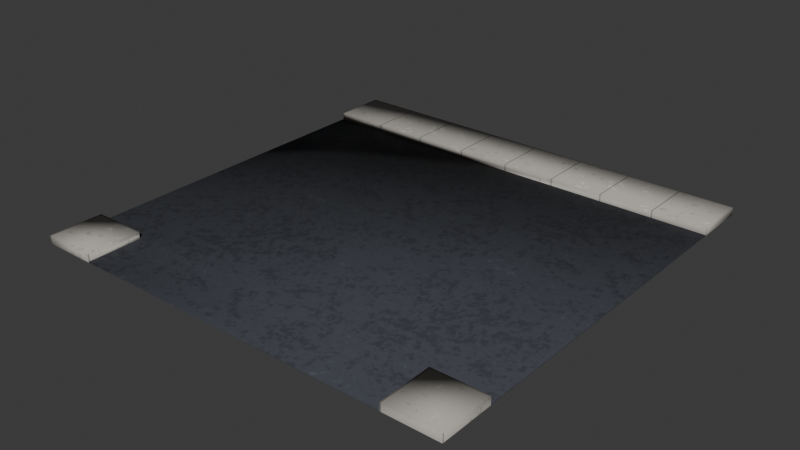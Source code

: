 # Source: road_t.blend  (saved by Blender 5.2.45; exported with 4.5.12 LTS)
import bpy
from mathutils import Matrix  # noqa: F401  (used for matrix-valued properties, if any)

bpy.ops.wm.read_factory_settings(use_empty=True)
scene = bpy.context.scene
scene.name = 'Scene'

# ---- collections
col_road_t = bpy.data.collections.new('road_t'); scene.collection.children.link(col_road_t)

# ---- images (referenced by path relative to the original .blend; pixels are not part of the script)
import os
ASSET_DIR = os.environ.get("B2B_ASSET_DIR", "")  # directory of the original .blend (textures are referenced by path, not embedded)
HERE = os.path.dirname(os.path.abspath(__file__))  # packed textures are extracted next to this script under _unpacked/

def load_image(name, relpath, width, height, colorspace="sRGB"):
    """Load a texture the original file referenced (path relative to the .blend, or extracted next to this script)."""
    p = next((c for c in (os.path.join(HERE, relpath), os.path.join(ASSET_DIR, relpath)) if relpath and os.path.exists(c)), "")
    if p:
        img = bpy.data.images.load(p, check_existing=True)
        img.name = name
    else:  # same state as the original file: an image datablock whose file is absent (Cycles renders it pink)
        img = bpy.data.images.new(name, width, height)
        img.source = "FILE"
        img.filepath = "//" + (relpath or name)
    img.colorspace_settings.name = colorspace
    return img
img_env_asphalt = load_image('env_asphalt', '_unpacked/asphalt.25be124b.png', 512, 512, 'sRGB')
img_env_concrete = load_image('env_concrete', '_unpacked/concrete.ad65e524.png', 512, 512, 'sRGB')

# ---- materials (node trees are filled in below, after node groups)
mat_env_asphalt = bpy.data.materials.new('Env_Asphalt')
mat_env_asphalt.diffuse_color = (0.4342, 0.4342, 0.4342, 1.0)
mat_env_asphalt.roughness = 0.9
mat_env_concrete = bpy.data.materials.new('Env_Concrete')
mat_env_concrete.diffuse_color = (0.4508, 0.4233, 0.3712, 1.0)
mat_env_concrete.roughness = 0.9

# ---- material node trees
mat_env_asphalt.use_nodes = True; mat_env_asphalt.node_tree.nodes.clear()
_N = mat_env_asphalt.node_tree.nodes; _L = mat_env_asphalt.node_tree.links
n0 = _N.new('ShaderNodeBsdfPrincipled'); n0.name = 'Principled BSDF'; n0.location = (-200, 100)
n0.inputs[2].default_value = 0.9
n0.inputs[10].default_value = 0.005
n0.inputs[13].default_value = 0.25
n1 = _N.new('ShaderNodeOutputMaterial'); n1.name = 'Material Output'; n1.location = (200, 100)
n2 = _N.new('ShaderNodeTexImage'); n2.name = 'Image Texture'; n2.location = (-400, 200)
n2.image = img_env_asphalt
_L.new(n0.outputs[0], n1.inputs[0])
_L.new(n2.outputs[0], n0.inputs[0])
n1.is_active_output = True
mat_env_concrete.use_nodes = True; mat_env_concrete.node_tree.nodes.clear()
_N = mat_env_concrete.node_tree.nodes; _L = mat_env_concrete.node_tree.links
n0 = _N.new('ShaderNodeBsdfPrincipled'); n0.name = 'Principled BSDF'; n0.location = (-200, 100)
n0.inputs[2].default_value = 0.9
n0.inputs[10].default_value = 0.005
n0.inputs[13].default_value = 0.25
n1 = _N.new('ShaderNodeOutputMaterial'); n1.name = 'Material Output'; n1.location = (200, 100)
n2 = _N.new('ShaderNodeTexImage'); n2.name = 'Image Texture'; n2.location = (-400, 200)
n2.image = img_env_concrete
_L.new(n0.outputs[0], n1.inputs[0])
_L.new(n2.outputs[0], n0.inputs[0])
n1.is_active_output = True

# ---- world
world_world = bpy.data.worlds.new('World'); scene.world = world_world
world_world.use_nodes = True; world_world.node_tree.nodes.clear()
_N = world_world.node_tree.nodes; _L = world_world.node_tree.links
n0 = _N.new('ShaderNodeOutputWorld'); n0.name = 'World Output'; n0.location = (200, 100)
n1 = _N.new('ShaderNodeBackground'); n1.name = 'Background'; n1.location = (-200, 100)
n1.inputs[0].default_value = (0.05088, 0.05088, 0.05088, 1.0)
_L.new(n1.outputs[0], n0.inputs[0])
n0.is_active_output = True
world_world.color = (0.05088, 0.05088, 0.05088)
world_world.sun_shadow_jitter_overblur = 0.0

# ---- meshes
me_ground = bpy.data.meshes.new('Ground')
me_ground.from_pydata([(-3.0, -3.0, 0.0), (3.0, -3.0, 0.0), (3.0, 3.0, 0.0), (-3.0, 3.0, 0.0), (-3.0, -3.0, 0.02), (3.0, -3.0, 0.02), (3.0, 3.0, 0.02), (-3.0, 3.0, 0.02), (-4.0, -3.0, 0.0), (-4.0, 3.0, 0.0), (-4.0, -3.0, 0.02), (-4.0, 3.0, 0.02), (4.0, -3.0, 0.0), (4.0, 3.0, 0.0), (4.0, -3.0, 0.02), (4.0, 3.0, 0.02), (-3.0, -4.0, 0.0), (3.0, -4.0, 0.0), (-3.0, -4.0, 0.02), (3.0, -4.0, 0.02), (3.0, 4.0, 0.0), (-3.0, 4.0, 0.0), (-3.0, 3.0, 0.15), (3.0, 3.0, 0.15), (3.0, 4.0, 0.15), (-3.0, 4.0, 0.15), (-4.0, -4.0, 0.0), (-4.0, -4.0, 0.15), (-3.0, -4.0, 0.15), (-3.0, -3.0, 0.15), (-4.0, -3.0, 0.15), (-4.0, 4.0, 0.0), (-4.0, 3.0, 0.15), (-4.0, 4.0, 0.15), (4.0, -4.0, 0.0), (3.0, -4.0, 0.15), (4.0, -4.0, 0.15), (4.0, -3.0, 0.15), (3.0, -3.0, 0.15), (4.0, 4.0, 0.0), (4.0, 3.0, 0.15), (4.0, 4.0, 0.15)], [], [(4, 5, 6, 7), (0, 1, 5, 4), (1, 2, 6, 5), (2, 3, 7, 6), (3, 0, 4, 7), (10, 4, 7, 11), (8, 0, 4, 10), (3, 9, 11, 7), (9, 8, 10, 11), (5, 14, 15, 6), (1, 12, 14, 5), (12, 13, 15, 14), (13, 2, 6, 15), (18, 19, 5, 4), (16, 17, 19, 18), (17, 1, 5, 19), (0, 16, 18, 4), (22, 23, 24, 25), (3, 2, 23, 22), (2, 20, 24, 23), (20, 21, 25, 24), (21, 3, 22, 25), (27, 28, 29, 30), (26, 16, 28, 27), (16, 0, 29, 28), (0, 8, 30, 29), (8, 26, 27, 30), (32, 22, 25, 33), (9, 3, 22, 32), (21, 31, 33, 25), (31, 9, 32, 33), (35, 36, 37, 38), (17, 34, 36, 35), (34, 12, 37, 36), (12, 1, 38, 37), (1, 17, 35, 38), (23, 40, 41, 24), (2, 13, 40, 23), (13, 39, 41, 40), (39, 20, 24, 41)])
me_ground.polygons.foreach_set('use_smooth', [True] * 40)
me_ground.polygons.foreach_set('material_index', [0, 0, 0, 0, 0, 0, 0, 0, 0, 0, 0, 0, 0, 0, 0, 0, 0, 1, 1, 1, 1, 1, 1, 1, 1, 1, 1, 1, 1, 1, 1, 1, 1, 1, 1, 1, 1, 1, 1, 1])
_k = set([(0, 1), (0, 3), (0, 4), (0, 8), (0, 16), (0, 29), (1, 2), (1, 5), (1, 12), (1, 17), (1, 38), (2, 3), (2, 6), (2, 13), (2, 20), (2, 23), (3, 7), (3, 9), (3, 21), (3, 22), (4, 5), (4, 7), (4, 10), (4, 18), (5, 6), (5, 14), (5, 19), (6, 7), (6, 15), (7, 11), (8, 9), (8, 10), (8, 26), (8, 30), (9, 11), (9, 31), (9, 32), (10, 11), (12, 13), (12, 14), (12, 34), (12, 37), (13, 15), (13, 39), (13, 40), (14, 15), (16, 17), (16, 18), (16, 26), (16, 28), (17, 19), (17, 34), (17, 35), (18, 19), (20, 21), (20, 24), (20, 39), (21, 25), (21, 31), (22, 23), (22, 25), (22, 32), (23, 24), (23, 40), (24, 25), (24, 41), (25, 33), (26, 27), (27, 28), (27, 30), (28, 29), (29, 30), (31, 33), (32, 33), (34, 36), (35, 36), (35, 38), (36, 37), (37, 38), (39, 41), (40, 41)])
me_ground.attributes.new('sharp_edge', 'BOOLEAN', 'EDGE').data.foreach_set('value', [ (min(e.vertices), max(e.vertices)) in _k for e in me_ground.edges])
_uv = me_ground.uv_layers.new(name='Float2')
_uv.uv.foreach_set('vector', [-0.75, -0.75, 0.75, -0.75, 0.75, 0.75, -0.75, 0.75, -0.75, 0.0, 0.75, 0.0, 0.75, 0.005, -0.75, 0.005, -0.75, 0.0, 0.75, 0.0, 0.75, 0.005, -0.75, 0.005, -0.75, 0.0, 0.75, 0.0, 0.75, 0.005, -0.75, 0.005, -0.75, 0.0, 0.75, 0.0, 0.75, 0.005, -0.75, 0.005, -1.0, -0.75, -0.75, -0.75, -0.75, 0.75, -1.0, 0.75, -1.0, 0.0, -0.75, 0.0, -0.75, 0.005, -1.0, 0.005, 0.75, 0.0, 1.0, 0.0, 1.0, 0.005, 0.75, 0.005, -0.75, 0.0, 0.75, 0.0, 0.75, 0.005, -0.75, 0.005, 0.75, -0.75, 1.0, -0.75, 1.0, 0.75, 0.75, 0.75, 0.75, 0.0, 1.0, 0.0, 1.0, 0.005, 0.75, 0.005, -0.75, 0.0, 0.75, 0.0, 0.75, 0.005, -0.75, 0.005, -1.0, 0.0, -0.75, 0.0, -0.75, 0.005, -1.0, 0.005, -0.75, -1.0, 0.75, -1.0, 0.75, -0.75, -0.75, -0.75, -0.75, 0.0, 0.75, 0.0, 0.75, 0.005, -0.75, 0.005, -1.0, 0.0, -0.75, 0.0, -0.75, 0.005, -1.0, 0.005, 0.75, 0.0, 1.0, 0.0, 1.0, 0.005, 0.75, 0.005, -0.75, 0.75, 0.75, 0.75, 0.75, 1.0, -0.75, 1.0, -0.75, 0.0, 0.75, 0.0, 0.75, 0.0375, -0.75, 0.0375, 0.75, 0.0, 1.0, 0.0, 1.0, 0.0375, 0.75, 0.0375, -0.75, 0.0, 0.75, 0.0, 0.75, 0.0375, -0.75, 0.0375, -1.0, 0.0, -0.75, 0.0, -0.75, 0.0375, -1.0, 0.0375, -1.0, -1.0, -0.75, -1.0, -0.75, -0.75, -1.0, -0.75, -1.0, 0.0, -0.75, 0.0, -0.75, 0.0375, -1.0, 0.0375, -1.0, 0.0, -0.75, 0.0, -0.75, 0.0375, -1.0, 0.0375, 0.75, 0.0, 1.0, 0.0, 1.0, 0.0375, 0.75, 0.0375, 0.75, 0.0, 1.0, 0.0, 1.0, 0.0375, 0.75, 0.0375, -1.0, 0.75, -0.75, 0.75, -0.75, 1.0, -1.0, 1.0, -1.0, 0.0, -0.75, 0.0, -0.75, 0.0375, -1.0, 0.0375, 0.75, 0.0, 1.0, 0.0, 1.0, 0.0375, 0.75, 0.0375, -1.0, 0.0, -0.75, 0.0, -0.75, 0.0375, -1.0, 0.0375, 0.75, -1.0, 1.0, -1.0, 1.0, -0.75, 0.75, -0.75, 0.75, 0.0, 1.0, 0.0, 1.0, 0.0375, 0.75, 0.0375, -1.0, 0.0, -0.75, 0.0, -0.75, 0.0375, -1.0, 0.0375, -1.0, 0.0, -0.75, 0.0, -0.75, 0.0375, -1.0, 0.0375, 0.75, 0.0, 1.0, 0.0, 1.0, 0.0375, 0.75, 0.0375, 0.75, 0.75, 1.0, 0.75, 1.0, 1.0, 0.75, 1.0, 0.75, 0.0, 1.0, 0.0, 1.0, 0.0375, 0.75, 0.0375, 0.75, 0.0, 1.0, 0.0, 1.0, 0.0375, 0.75, 0.0375, -1.0, 0.0, -0.75, 0.0, -0.75, 0.0375, -1.0, 0.0375])
me_ground.materials.append(mat_env_asphalt)
me_ground.materials.append(mat_env_concrete)
me_ground.update()

# ---- objects
ob_road_t = bpy.data.objects.new('road_t', None)
ob_ground = bpy.data.objects.new('Ground', me_ground)

# ---- transforms, parenting, visibility, modifiers, constraints
ob_road_t.location = (0.0, 0.0, 0.0)
ob_road_t.empty_display_type = 'ARROWS'
ob_road_t.empty_display_size = 0.5
ob_ground.parent = ob_road_t
ob_ground.location = (0.0, 0.0, 0.0)

# ---- collection membership
col_road_t.objects.link(ob_road_t)
col_road_t.objects.link(ob_ground)

# ---- scene / render settings (as saved in the file)
scene.frame_start = 1; scene.frame_end = 250; scene.frame_set(1)
scene.render.engine = 'BLENDER_EEVEE_NEXT'
scene.render.bake_bias = 0.0
scene.render.bake_samples = 0
scene.render.compositor_device = 'GPU'
scene.eevee.use_volume_custom_range = False
scene.eevee.fast_gi_thickness_near = 0.1
scene.eevee.fast_gi_thickness_far = 0.0
scene.eevee.ray_tracing_options.screen_trace_thickness = 0.1
bpy.context.view_layer.update()

# ---- added for rendering (the .blend has no active camera and no usable light): camera, sun
cam_auto = bpy.data.cameras.new('AutoCamera')
cam_auto.lens = 50.0
cam_auto.sensor_width = 36.0
cam_auto.clip_end = 1000.0
ob_auto_camera = bpy.data.objects.new('AutoCamera', cam_auto)
scene.collection.objects.link(ob_auto_camera)
ob_auto_camera.location = (10.4686, -12.5624, 8.44991)
ob_auto_camera.rotation_euler = (1.09748, -7.21219e-08, 0.694738)
scene.camera = ob_auto_camera
light_auto_sun = bpy.data.lights.new('AutoSun', 'SUN')
light_auto_sun.energy = 3.0
light_auto_sun.angle = 0.0523599
ob_auto_sun = bpy.data.objects.new('AutoSun', light_auto_sun)
scene.collection.objects.link(ob_auto_sun)
ob_auto_sun.rotation_euler = (0.872665, 0.174533, 0.523599)
bpy.context.view_layer.update()
